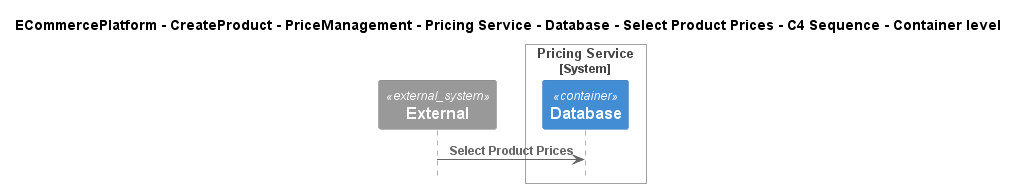

The diagram above was rendered by PlantUML. Its source (embedded in the PNG):
@startuml
!include ..\..\..\..\..\..\..\..\..\.c4s\C4_Sequence.puml

title ECommercePlatform - CreateProduct - PriceManagement - Pricing Service - Database - Select Product Prices - C4 Sequence - Container level

System_Ext(C4InterFlow.SoftwareSystems.ExternalSystem, "External", "")

System_Boundary(ECommercePlatform.CreateProduct.PriceManagement.SoftwareSystems.PricingService, "Pricing Service")
    Container(ECommercePlatform.CreateProduct.PriceManagement.SoftwareSystems.PricingService.Containers.Database, "Database", "", "")
Boundary_End()

Rel(C4InterFlow.SoftwareSystems.ExternalSystem, ECommercePlatform.CreateProduct.PriceManagement.SoftwareSystems.PricingService.Containers.Database, "Select Product Prices")


@enduml